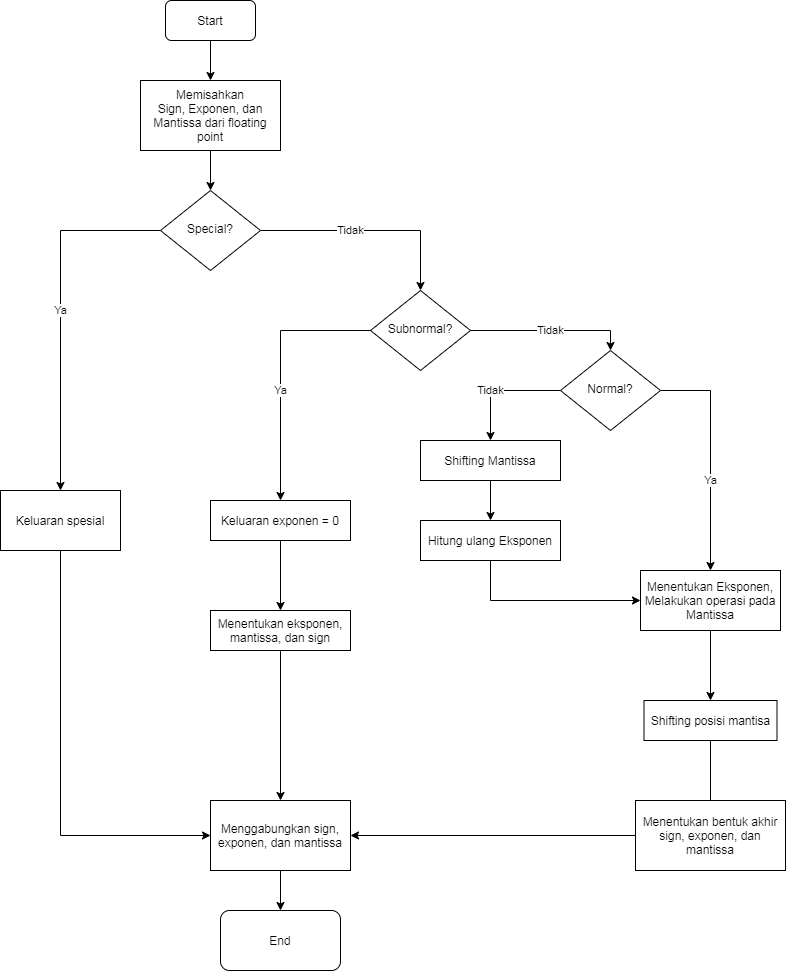

The diagram above was exported from draw.io. Its source (the exported page's mxGraphModel, read from the mxfile embedded in the PNG):
<mxGraphModel dx="868" dy="482" grid="1" gridSize="10" guides="1" tooltips="1" connect="1" arrows="1" fold="1" page="1" pageScale="1" pageWidth="827" pageHeight="1169" math="0" shadow="0">
  <root>
    <mxCell id="WIyWlLk6GJQsqaUBKTNV-0" />
    <mxCell id="WIyWlLk6GJQsqaUBKTNV-1" parent="WIyWlLk6GJQsqaUBKTNV-0" />
    <mxCell id="kUGL7aVgcueTVApqgl5M-14" style="edgeStyle=orthogonalEdgeStyle;rounded=0;orthogonalLoop=1;jettySize=auto;html=1;entryX=0.5;entryY=0;entryDx=0;entryDy=0;" parent="WIyWlLk6GJQsqaUBKTNV-1" target="kUGL7aVgcueTVApqgl5M-11" edge="1">
      <mxGeometry relative="1" as="geometry">
        <mxPoint x="260" y="240" as="sourcePoint" />
      </mxGeometry>
    </mxCell>
    <mxCell id="jdV6xtgjmnCbQ8SxomrM-2" value="Tidak" style="edgeStyle=orthogonalEdgeStyle;rounded=0;orthogonalLoop=1;jettySize=auto;html=1;entryX=0.5;entryY=0;entryDx=0;entryDy=0;" parent="WIyWlLk6GJQsqaUBKTNV-1" source="WIyWlLk6GJQsqaUBKTNV-6" target="jdV6xtgjmnCbQ8SxomrM-0" edge="1">
      <mxGeometry relative="1" as="geometry">
        <Array as="points">
          <mxPoint x="660" y="420" />
        </Array>
      </mxGeometry>
    </mxCell>
    <mxCell id="kUGL7aVgcueTVApqgl5M-2" value="Ya" style="edgeStyle=orthogonalEdgeStyle;rounded=0;orthogonalLoop=1;jettySize=auto;html=1;entryX=0.5;entryY=0;entryDx=0;entryDy=0;" parent="WIyWlLk6GJQsqaUBKTNV-1" target="kUGL7aVgcueTVApqgl5M-0" edge="1">
      <mxGeometry x="-0.1724" y="60" relative="1" as="geometry">
        <mxPoint x="450" y="420" as="sourcePoint" />
        <mxPoint x="-60" y="60" as="offset" />
      </mxGeometry>
    </mxCell>
    <mxCell id="WIyWlLk6GJQsqaUBKTNV-6" value="Subnormal?" style="rhombus;whiteSpace=wrap;html=1;shadow=0;fontFamily=Helvetica;fontSize=12;align=center;strokeWidth=1;spacing=6;spacingTop=-4;" parent="WIyWlLk6GJQsqaUBKTNV-1" vertex="1">
      <mxGeometry x="420" y="380" width="100" height="80" as="geometry" />
    </mxCell>
    <mxCell id="jdV6xtgjmnCbQ8SxomrM-8" value="Ya" style="edgeStyle=orthogonalEdgeStyle;rounded=0;orthogonalLoop=1;jettySize=auto;html=1;entryX=0.5;entryY=0;entryDx=0;entryDy=0;exitX=1;exitY=0.5;exitDx=0;exitDy=0;" parent="WIyWlLk6GJQsqaUBKTNV-1" source="jdV6xtgjmnCbQ8SxomrM-0" edge="1">
      <mxGeometry x="0.2174" relative="1" as="geometry">
        <mxPoint x="760" y="660" as="targetPoint" />
        <mxPoint as="offset" />
      </mxGeometry>
    </mxCell>
    <mxCell id="kUGL7aVgcueTVApqgl5M-7" value="Tidak" style="edgeStyle=orthogonalEdgeStyle;rounded=0;orthogonalLoop=1;jettySize=auto;html=1;entryX=0.5;entryY=0;entryDx=0;entryDy=0;" parent="WIyWlLk6GJQsqaUBKTNV-1" source="jdV6xtgjmnCbQ8SxomrM-0" target="kUGL7aVgcueTVApqgl5M-5" edge="1">
      <mxGeometry x="0.1667" relative="1" as="geometry">
        <Array as="points">
          <mxPoint x="540" y="480" />
        </Array>
        <mxPoint as="offset" />
      </mxGeometry>
    </mxCell>
    <mxCell id="jdV6xtgjmnCbQ8SxomrM-0" value="Normal?" style="rhombus;whiteSpace=wrap;html=1;shadow=0;fontFamily=Helvetica;fontSize=12;align=center;strokeWidth=1;spacing=6;spacingTop=-4;" parent="WIyWlLk6GJQsqaUBKTNV-1" vertex="1">
      <mxGeometry x="610" y="440" width="100" height="80" as="geometry" />
    </mxCell>
    <mxCell id="jdV6xtgjmnCbQ8SxomrM-13" style="edgeStyle=orthogonalEdgeStyle;rounded=0;orthogonalLoop=1;jettySize=auto;html=1;entryX=0.5;entryY=0;entryDx=0;entryDy=0;exitX=0.5;exitY=1;exitDx=0;exitDy=0;" parent="WIyWlLk6GJQsqaUBKTNV-1" source="kUGL7aVgcueTVApqgl5M-25" edge="1">
      <mxGeometry relative="1" as="geometry">
        <mxPoint x="760" y="850" as="sourcePoint" />
        <mxPoint x="760" y="920" as="targetPoint" />
      </mxGeometry>
    </mxCell>
    <mxCell id="kUGL7aVgcueTVApqgl5M-3" style="edgeStyle=orthogonalEdgeStyle;rounded=0;orthogonalLoop=1;jettySize=auto;html=1;entryX=0.5;entryY=0;entryDx=0;entryDy=0;" parent="WIyWlLk6GJQsqaUBKTNV-1" source="kUGL7aVgcueTVApqgl5M-0" target="kUGL7aVgcueTVApqgl5M-1" edge="1">
      <mxGeometry relative="1" as="geometry" />
    </mxCell>
    <mxCell id="kUGL7aVgcueTVApqgl5M-0" value="Keluaran exponen = 0" style="rounded=0;whiteSpace=wrap;html=1;" parent="WIyWlLk6GJQsqaUBKTNV-1" vertex="1">
      <mxGeometry x="260" y="590" width="140" height="40" as="geometry" />
    </mxCell>
    <mxCell id="kUGL7aVgcueTVApqgl5M-24" style="edgeStyle=orthogonalEdgeStyle;rounded=0;orthogonalLoop=1;jettySize=auto;html=1;entryX=0.5;entryY=0;entryDx=0;entryDy=0;" parent="WIyWlLk6GJQsqaUBKTNV-1" source="kUGL7aVgcueTVApqgl5M-1" target="kUGL7aVgcueTVApqgl5M-22" edge="1">
      <mxGeometry relative="1" as="geometry" />
    </mxCell>
    <mxCell id="kUGL7aVgcueTVApqgl5M-1" value="Menentukan eksponen, mantissa, dan sign" style="rounded=0;whiteSpace=wrap;html=1;" parent="WIyWlLk6GJQsqaUBKTNV-1" vertex="1">
      <mxGeometry x="260" y="700" width="140" height="40" as="geometry" />
    </mxCell>
    <mxCell id="kUGL7aVgcueTVApqgl5M-9" style="edgeStyle=orthogonalEdgeStyle;rounded=0;orthogonalLoop=1;jettySize=auto;html=1;entryX=0.5;entryY=0;entryDx=0;entryDy=0;" parent="WIyWlLk6GJQsqaUBKTNV-1" source="kUGL7aVgcueTVApqgl5M-5" target="kUGL7aVgcueTVApqgl5M-8" edge="1">
      <mxGeometry relative="1" as="geometry" />
    </mxCell>
    <mxCell id="kUGL7aVgcueTVApqgl5M-5" value="Shifting Mantissa" style="rounded=0;whiteSpace=wrap;html=1;" parent="WIyWlLk6GJQsqaUBKTNV-1" vertex="1">
      <mxGeometry x="470" y="530" width="140" height="40" as="geometry" />
    </mxCell>
    <mxCell id="kUGL7aVgcueTVApqgl5M-19" style="edgeStyle=orthogonalEdgeStyle;rounded=0;orthogonalLoop=1;jettySize=auto;html=1;entryX=0;entryY=0.5;entryDx=0;entryDy=0;" parent="WIyWlLk6GJQsqaUBKTNV-1" source="kUGL7aVgcueTVApqgl5M-8" target="kUGL7aVgcueTVApqgl5M-17" edge="1">
      <mxGeometry relative="1" as="geometry">
        <Array as="points">
          <mxPoint x="540" y="690" />
        </Array>
      </mxGeometry>
    </mxCell>
    <mxCell id="kUGL7aVgcueTVApqgl5M-8" value="Hitung ulang Eksponen" style="rounded=0;whiteSpace=wrap;html=1;" parent="WIyWlLk6GJQsqaUBKTNV-1" vertex="1">
      <mxGeometry x="470" y="610" width="140" height="40" as="geometry" />
    </mxCell>
    <mxCell id="kUGL7aVgcueTVApqgl5M-20" value="Tidak" style="edgeStyle=orthogonalEdgeStyle;rounded=0;orthogonalLoop=1;jettySize=auto;html=1;entryX=0.5;entryY=0;entryDx=0;entryDy=0;fontStyle=0;align=center;" parent="WIyWlLk6GJQsqaUBKTNV-1" source="kUGL7aVgcueTVApqgl5M-11" target="WIyWlLk6GJQsqaUBKTNV-6" edge="1">
      <mxGeometry x="-0.1818" relative="1" as="geometry">
        <mxPoint as="offset" />
      </mxGeometry>
    </mxCell>
    <mxCell id="kUGL7aVgcueTVApqgl5M-28" value="Ya" style="edgeStyle=orthogonalEdgeStyle;rounded=0;orthogonalLoop=1;jettySize=auto;html=1;" parent="WIyWlLk6GJQsqaUBKTNV-1" source="kUGL7aVgcueTVApqgl5M-11" target="kUGL7aVgcueTVApqgl5M-27" edge="1">
      <mxGeometry relative="1" as="geometry" />
    </mxCell>
    <mxCell id="kUGL7aVgcueTVApqgl5M-11" value="Special?" style="rhombus;whiteSpace=wrap;html=1;shadow=0;fontFamily=Helvetica;fontSize=12;align=center;strokeWidth=1;spacing=6;spacingTop=-4;" parent="WIyWlLk6GJQsqaUBKTNV-1" vertex="1">
      <mxGeometry x="210" y="280" width="100" height="80" as="geometry" />
    </mxCell>
    <mxCell id="kUGL7aVgcueTVApqgl5M-18" style="edgeStyle=orthogonalEdgeStyle;rounded=0;orthogonalLoop=1;jettySize=auto;html=1;entryX=0.5;entryY=0;entryDx=0;entryDy=0;" parent="WIyWlLk6GJQsqaUBKTNV-1" source="kUGL7aVgcueTVApqgl5M-17" edge="1">
      <mxGeometry relative="1" as="geometry">
        <mxPoint x="760" y="790" as="targetPoint" />
      </mxGeometry>
    </mxCell>
    <mxCell id="kUGL7aVgcueTVApqgl5M-17" value="Menentukan Eksponen,&lt;br&gt;Melakukan operasi pada Mantissa" style="rounded=0;whiteSpace=wrap;html=1;" parent="WIyWlLk6GJQsqaUBKTNV-1" vertex="1">
      <mxGeometry x="690" y="660" width="140" height="60" as="geometry" />
    </mxCell>
    <mxCell id="kUGL7aVgcueTVApqgl5M-34" style="edgeStyle=orthogonalEdgeStyle;rounded=0;orthogonalLoop=1;jettySize=auto;html=1;entryX=0.5;entryY=0;entryDx=0;entryDy=0;" parent="WIyWlLk6GJQsqaUBKTNV-1" source="kUGL7aVgcueTVApqgl5M-22" target="kUGL7aVgcueTVApqgl5M-33" edge="1">
      <mxGeometry relative="1" as="geometry" />
    </mxCell>
    <mxCell id="kUGL7aVgcueTVApqgl5M-22" value="Menggabungkan sign, exponen, dan mantissa" style="rounded=0;whiteSpace=wrap;html=1;" parent="WIyWlLk6GJQsqaUBKTNV-1" vertex="1">
      <mxGeometry x="260" y="890" width="140" height="70" as="geometry" />
    </mxCell>
    <mxCell id="kUGL7aVgcueTVApqgl5M-23" style="edgeStyle=orthogonalEdgeStyle;rounded=0;orthogonalLoop=1;jettySize=auto;html=1;entryX=1;entryY=0.5;entryDx=0;entryDy=0;exitX=0;exitY=0.5;exitDx=0;exitDy=0;" parent="WIyWlLk6GJQsqaUBKTNV-1" source="kUGL7aVgcueTVApqgl5M-26" target="kUGL7aVgcueTVApqgl5M-22" edge="1">
      <mxGeometry relative="1" as="geometry">
        <mxPoint x="712.5" y="955" as="sourcePoint" />
        <mxPoint x="470" y="940" as="targetPoint" />
      </mxGeometry>
    </mxCell>
    <mxCell id="kUGL7aVgcueTVApqgl5M-25" value="Shifting posisi mantisa" style="rounded=0;whiteSpace=wrap;html=1;" parent="WIyWlLk6GJQsqaUBKTNV-1" vertex="1">
      <mxGeometry x="693.5" y="790" width="133" height="40" as="geometry" />
    </mxCell>
    <mxCell id="kUGL7aVgcueTVApqgl5M-26" value="Menentukan bentuk akhir sign, exponen, dan mantissa" style="rounded=0;whiteSpace=wrap;html=1;" parent="WIyWlLk6GJQsqaUBKTNV-1" vertex="1">
      <mxGeometry x="685" y="890" width="150" height="70" as="geometry" />
    </mxCell>
    <mxCell id="kUGL7aVgcueTVApqgl5M-29" style="edgeStyle=orthogonalEdgeStyle;rounded=0;orthogonalLoop=1;jettySize=auto;html=1;entryX=0;entryY=0.5;entryDx=0;entryDy=0;exitX=0.5;exitY=1;exitDx=0;exitDy=0;" parent="WIyWlLk6GJQsqaUBKTNV-1" source="kUGL7aVgcueTVApqgl5M-27" target="kUGL7aVgcueTVApqgl5M-22" edge="1">
      <mxGeometry relative="1" as="geometry" />
    </mxCell>
    <mxCell id="kUGL7aVgcueTVApqgl5M-27" value="Keluaran spesial" style="rounded=0;whiteSpace=wrap;html=1;" parent="WIyWlLk6GJQsqaUBKTNV-1" vertex="1">
      <mxGeometry x="50" y="580" width="120" height="60" as="geometry" />
    </mxCell>
    <mxCell id="kUGL7aVgcueTVApqgl5M-30" value="&lt;span&gt;Memisahkan&lt;/span&gt;&lt;br&gt;&lt;span&gt;Sign, Exponen, dan Mantissa dari floating point&lt;/span&gt;" style="rounded=0;whiteSpace=wrap;html=1;" parent="WIyWlLk6GJQsqaUBKTNV-1" vertex="1">
      <mxGeometry x="190" y="170" width="140" height="70" as="geometry" />
    </mxCell>
    <mxCell id="kUGL7aVgcueTVApqgl5M-32" style="edgeStyle=orthogonalEdgeStyle;rounded=0;orthogonalLoop=1;jettySize=auto;html=1;entryX=0.5;entryY=0;entryDx=0;entryDy=0;" parent="WIyWlLk6GJQsqaUBKTNV-1" source="kUGL7aVgcueTVApqgl5M-31" target="kUGL7aVgcueTVApqgl5M-30" edge="1">
      <mxGeometry relative="1" as="geometry" />
    </mxCell>
    <mxCell id="kUGL7aVgcueTVApqgl5M-31" value="Start" style="rounded=1;whiteSpace=wrap;html=1;" parent="WIyWlLk6GJQsqaUBKTNV-1" vertex="1">
      <mxGeometry x="215" y="90" width="90" height="40" as="geometry" />
    </mxCell>
    <mxCell id="kUGL7aVgcueTVApqgl5M-33" value="End" style="rounded=1;whiteSpace=wrap;html=1;" parent="WIyWlLk6GJQsqaUBKTNV-1" vertex="1">
      <mxGeometry x="270" y="1000" width="120" height="60" as="geometry" />
    </mxCell>
  </root>
</mxGraphModel>